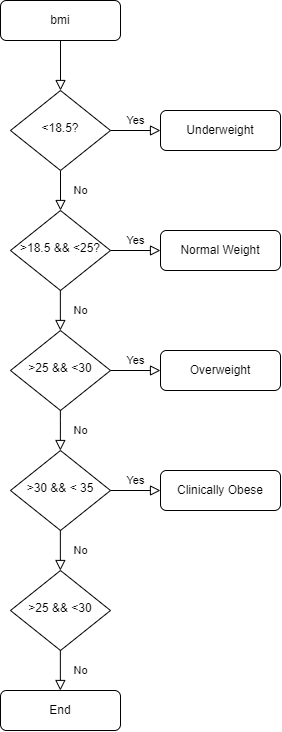

The diagram above was exported from draw.io. Its source (the exported page's mxGraphModel, read from the mxfile embedded in the PNG):
<mxGraphModel dx="607" dy="312" grid="1" gridSize="10" guides="1" tooltips="1" connect="1" arrows="1" fold="1" page="1" pageScale="1" pageWidth="827" pageHeight="1169" math="0" shadow="0">
  <root>
    <mxCell id="WIyWlLk6GJQsqaUBKTNV-0" />
    <mxCell id="WIyWlLk6GJQsqaUBKTNV-1" parent="WIyWlLk6GJQsqaUBKTNV-0" />
    <mxCell id="WIyWlLk6GJQsqaUBKTNV-2" value="" style="rounded=0;html=1;jettySize=auto;orthogonalLoop=1;fontSize=11;endArrow=block;endFill=0;endSize=8;strokeWidth=1;shadow=0;labelBackgroundColor=none;edgeStyle=orthogonalEdgeStyle;" parent="WIyWlLk6GJQsqaUBKTNV-1" source="WIyWlLk6GJQsqaUBKTNV-3" target="WIyWlLk6GJQsqaUBKTNV-6" edge="1">
      <mxGeometry relative="1" as="geometry" />
    </mxCell>
    <mxCell id="WIyWlLk6GJQsqaUBKTNV-3" value="bmi" style="rounded=1;whiteSpace=wrap;html=1;fontSize=12;glass=0;strokeWidth=1;shadow=0;" parent="WIyWlLk6GJQsqaUBKTNV-1" vertex="1">
      <mxGeometry x="160" y="80" width="120" height="40" as="geometry" />
    </mxCell>
    <mxCell id="WIyWlLk6GJQsqaUBKTNV-4" value="No" style="rounded=0;html=1;jettySize=auto;orthogonalLoop=1;fontSize=11;endArrow=block;endFill=0;endSize=8;strokeWidth=1;shadow=0;labelBackgroundColor=none;edgeStyle=orthogonalEdgeStyle;" parent="WIyWlLk6GJQsqaUBKTNV-1" source="WIyWlLk6GJQsqaUBKTNV-6" target="WIyWlLk6GJQsqaUBKTNV-10" edge="1">
      <mxGeometry y="20" relative="1" as="geometry">
        <mxPoint as="offset" />
      </mxGeometry>
    </mxCell>
    <mxCell id="WIyWlLk6GJQsqaUBKTNV-5" value="Yes" style="edgeStyle=orthogonalEdgeStyle;rounded=0;html=1;jettySize=auto;orthogonalLoop=1;fontSize=11;endArrow=block;endFill=0;endSize=8;strokeWidth=1;shadow=0;labelBackgroundColor=none;" parent="WIyWlLk6GJQsqaUBKTNV-1" source="WIyWlLk6GJQsqaUBKTNV-6" target="WIyWlLk6GJQsqaUBKTNV-7" edge="1">
      <mxGeometry y="10" relative="1" as="geometry">
        <mxPoint as="offset" />
      </mxGeometry>
    </mxCell>
    <mxCell id="WIyWlLk6GJQsqaUBKTNV-6" value="&amp;lt;18.5?" style="rhombus;whiteSpace=wrap;html=1;shadow=0;fontFamily=Helvetica;fontSize=12;align=center;strokeWidth=1;spacing=6;spacingTop=-4;" parent="WIyWlLk6GJQsqaUBKTNV-1" vertex="1">
      <mxGeometry x="170" y="170" width="100" height="80" as="geometry" />
    </mxCell>
    <mxCell id="WIyWlLk6GJQsqaUBKTNV-7" value="Underweight" style="rounded=1;whiteSpace=wrap;html=1;fontSize=12;glass=0;strokeWidth=1;shadow=0;" parent="WIyWlLk6GJQsqaUBKTNV-1" vertex="1">
      <mxGeometry x="320" y="190" width="120" height="40" as="geometry" />
    </mxCell>
    <mxCell id="WIyWlLk6GJQsqaUBKTNV-9" value="Yes" style="edgeStyle=orthogonalEdgeStyle;rounded=0;html=1;jettySize=auto;orthogonalLoop=1;fontSize=11;endArrow=block;endFill=0;endSize=8;strokeWidth=1;shadow=0;labelBackgroundColor=none;" parent="WIyWlLk6GJQsqaUBKTNV-1" source="WIyWlLk6GJQsqaUBKTNV-10" target="WIyWlLk6GJQsqaUBKTNV-12" edge="1">
      <mxGeometry y="10" relative="1" as="geometry">
        <mxPoint as="offset" />
      </mxGeometry>
    </mxCell>
    <mxCell id="WIyWlLk6GJQsqaUBKTNV-10" value="&amp;gt;18.5 &amp;amp;&amp;amp; &amp;lt;25?" style="rhombus;whiteSpace=wrap;html=1;shadow=0;fontFamily=Helvetica;fontSize=12;align=center;strokeWidth=1;spacing=6;spacingTop=-4;" parent="WIyWlLk6GJQsqaUBKTNV-1" vertex="1">
      <mxGeometry x="170" y="290" width="100" height="80" as="geometry" />
    </mxCell>
    <mxCell id="WIyWlLk6GJQsqaUBKTNV-11" value="End" style="rounded=1;whiteSpace=wrap;html=1;fontSize=12;glass=0;strokeWidth=1;shadow=0;" parent="WIyWlLk6GJQsqaUBKTNV-1" vertex="1">
      <mxGeometry x="160" y="770" width="120" height="40" as="geometry" />
    </mxCell>
    <mxCell id="WIyWlLk6GJQsqaUBKTNV-12" value="Normal Weight" style="rounded=1;whiteSpace=wrap;html=1;fontSize=12;glass=0;strokeWidth=1;shadow=0;" parent="WIyWlLk6GJQsqaUBKTNV-1" vertex="1">
      <mxGeometry x="320" y="310" width="120" height="40" as="geometry" />
    </mxCell>
    <mxCell id="4zjTWY7VgM_Raren_Y3o-2" value="&amp;gt;25 &amp;amp;&amp;amp; &amp;lt;30" style="rhombus;whiteSpace=wrap;html=1;shadow=0;fontFamily=Helvetica;fontSize=12;align=center;strokeWidth=1;spacing=6;spacingTop=-4;" vertex="1" parent="WIyWlLk6GJQsqaUBKTNV-1">
      <mxGeometry x="170" y="410" width="100" height="80" as="geometry" />
    </mxCell>
    <mxCell id="4zjTWY7VgM_Raren_Y3o-4" value="No" style="rounded=0;html=1;jettySize=auto;orthogonalLoop=1;fontSize=11;endArrow=block;endFill=0;endSize=8;strokeWidth=1;shadow=0;labelBackgroundColor=none;edgeStyle=orthogonalEdgeStyle;" edge="1" parent="WIyWlLk6GJQsqaUBKTNV-1">
      <mxGeometry y="20" relative="1" as="geometry">
        <mxPoint as="offset" />
        <mxPoint x="219.86" y="370" as="sourcePoint" />
        <mxPoint x="219.86" y="410" as="targetPoint" />
      </mxGeometry>
    </mxCell>
    <mxCell id="4zjTWY7VgM_Raren_Y3o-5" value="Yes" style="edgeStyle=orthogonalEdgeStyle;rounded=0;html=1;jettySize=auto;orthogonalLoop=1;fontSize=11;endArrow=block;endFill=0;endSize=8;strokeWidth=1;shadow=0;labelBackgroundColor=none;" edge="1" parent="WIyWlLk6GJQsqaUBKTNV-1" target="4zjTWY7VgM_Raren_Y3o-6">
      <mxGeometry y="10" relative="1" as="geometry">
        <mxPoint as="offset" />
        <mxPoint x="270" y="450" as="sourcePoint" />
      </mxGeometry>
    </mxCell>
    <mxCell id="4zjTWY7VgM_Raren_Y3o-6" value="Overweight" style="rounded=1;whiteSpace=wrap;html=1;fontSize=12;glass=0;strokeWidth=1;shadow=0;" vertex="1" parent="WIyWlLk6GJQsqaUBKTNV-1">
      <mxGeometry x="320" y="430" width="120" height="40" as="geometry" />
    </mxCell>
    <mxCell id="4zjTWY7VgM_Raren_Y3o-8" value="&amp;gt;30 &amp;amp;&amp;amp; &amp;lt; 35" style="rhombus;whiteSpace=wrap;html=1;shadow=0;fontFamily=Helvetica;fontSize=12;align=center;strokeWidth=1;spacing=6;spacingTop=-4;" vertex="1" parent="WIyWlLk6GJQsqaUBKTNV-1">
      <mxGeometry x="170" y="530" width="100" height="80" as="geometry" />
    </mxCell>
    <mxCell id="4zjTWY7VgM_Raren_Y3o-9" value="No" style="rounded=0;html=1;jettySize=auto;orthogonalLoop=1;fontSize=11;endArrow=block;endFill=0;endSize=8;strokeWidth=1;shadow=0;labelBackgroundColor=none;edgeStyle=orthogonalEdgeStyle;" edge="1" parent="WIyWlLk6GJQsqaUBKTNV-1">
      <mxGeometry y="20" relative="1" as="geometry">
        <mxPoint as="offset" />
        <mxPoint x="219.86" y="490" as="sourcePoint" />
        <mxPoint x="219.86" y="530" as="targetPoint" />
        <Array as="points">
          <mxPoint x="220" y="500" />
          <mxPoint x="220" y="500" />
        </Array>
      </mxGeometry>
    </mxCell>
    <mxCell id="4zjTWY7VgM_Raren_Y3o-10" value="&amp;gt;25 &amp;amp;&amp;amp; &amp;lt;30" style="rhombus;whiteSpace=wrap;html=1;shadow=0;fontFamily=Helvetica;fontSize=12;align=center;strokeWidth=1;spacing=6;spacingTop=-4;" vertex="1" parent="WIyWlLk6GJQsqaUBKTNV-1">
      <mxGeometry x="170" y="650" width="100" height="80" as="geometry" />
    </mxCell>
    <mxCell id="4zjTWY7VgM_Raren_Y3o-11" value="No" style="rounded=0;html=1;jettySize=auto;orthogonalLoop=1;fontSize=11;endArrow=block;endFill=0;endSize=8;strokeWidth=1;shadow=0;labelBackgroundColor=none;edgeStyle=orthogonalEdgeStyle;" edge="1" parent="WIyWlLk6GJQsqaUBKTNV-1">
      <mxGeometry y="20" relative="1" as="geometry">
        <mxPoint as="offset" />
        <mxPoint x="219.86" y="610" as="sourcePoint" />
        <mxPoint x="219.86" y="650" as="targetPoint" />
      </mxGeometry>
    </mxCell>
    <mxCell id="4zjTWY7VgM_Raren_Y3o-12" value="No" style="rounded=0;html=1;jettySize=auto;orthogonalLoop=1;fontSize=11;endArrow=block;endFill=0;endSize=8;strokeWidth=1;shadow=0;labelBackgroundColor=none;edgeStyle=orthogonalEdgeStyle;" edge="1" parent="WIyWlLk6GJQsqaUBKTNV-1">
      <mxGeometry y="20" relative="1" as="geometry">
        <mxPoint as="offset" />
        <mxPoint x="219.86" y="730" as="sourcePoint" />
        <mxPoint x="219.86" y="770" as="targetPoint" />
      </mxGeometry>
    </mxCell>
    <mxCell id="4zjTWY7VgM_Raren_Y3o-13" value="Yes" style="edgeStyle=orthogonalEdgeStyle;rounded=0;html=1;jettySize=auto;orthogonalLoop=1;fontSize=11;endArrow=block;endFill=0;endSize=8;strokeWidth=1;shadow=0;labelBackgroundColor=none;" edge="1" parent="WIyWlLk6GJQsqaUBKTNV-1" target="4zjTWY7VgM_Raren_Y3o-14">
      <mxGeometry y="10" relative="1" as="geometry">
        <mxPoint as="offset" />
        <mxPoint x="270" y="570" as="sourcePoint" />
      </mxGeometry>
    </mxCell>
    <mxCell id="4zjTWY7VgM_Raren_Y3o-14" value="Clinically Obese" style="rounded=1;whiteSpace=wrap;html=1;fontSize=12;glass=0;strokeWidth=1;shadow=0;" vertex="1" parent="WIyWlLk6GJQsqaUBKTNV-1">
      <mxGeometry x="320" y="550" width="120" height="40" as="geometry" />
    </mxCell>
  </root>
</mxGraphModel>